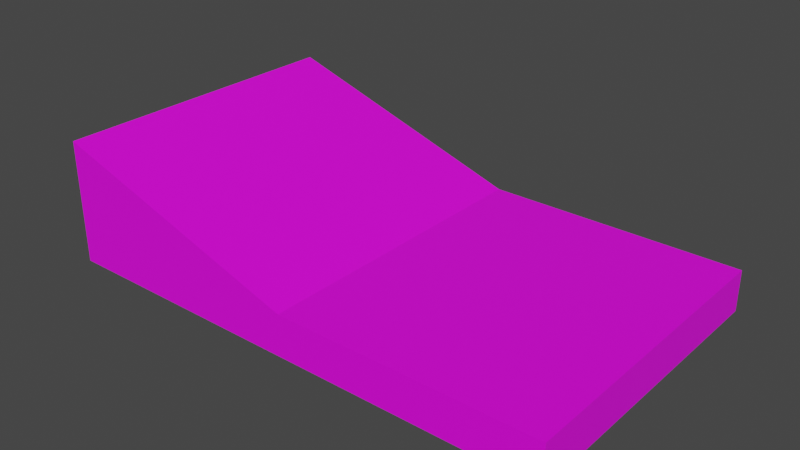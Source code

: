 # Source: spawn.blend  (saved by Blender 3.6.11; exported with 4.5.12 LTS)
import bpy
from mathutils import Matrix  # noqa: F401  (used for matrix-valued properties, if any)

bpy.ops.wm.read_factory_settings(use_empty=True)
scene = bpy.context.scene
scene.name = 'Scene'

# ---- collections
col_collection = bpy.data.collections.new('Collection'); scene.collection.children.link(col_collection)

# ---- images (referenced by path relative to the original .blend; pixels are not part of the script)
import os
ASSET_DIR = os.environ.get("B2B_ASSET_DIR", "")  # directory of the original .blend (textures are referenced by path, not embedded)
HERE = os.path.dirname(os.path.abspath(__file__))  # packed textures are extracted next to this script under _unpacked/

def load_image(name, relpath, width, height, colorspace="sRGB"):
    """Load a texture the original file referenced (path relative to the .blend, or extracted next to this script)."""
    p = next((c for c in (os.path.join(HERE, relpath), os.path.join(ASSET_DIR, relpath)) if relpath and os.path.exists(c)), "")
    if p:
        img = bpy.data.images.load(p, check_existing=True)
        img.name = name
    else:  # same state as the original file: an image datablock whose file is absent (Cycles renders it pink)
        img = bpy.data.images.new(name, width, height)
        img.source = "FILE"
        img.filepath = "//" + (relpath or name)
    img.colorspace_settings.name = colorspace
    return img
img_uv_spawn = load_image('UV_spawn', '', 1024, 1024, 'sRGB')

# ---- materials (node trees are filled in below, after node groups)
mat_material = bpy.data.materials.new('Material')
mat_material.alpha_threshold = 0.0
mat_material.use_transparent_shadow = False
mat_material.roughness = 0.5
mat_material.line_color = (0.0, 0.0, 0.0, 1.0)

# ---- material node trees
mat_material.use_nodes = True; mat_material.node_tree.nodes.clear()
_N = mat_material.node_tree.nodes; _L = mat_material.node_tree.links
n0 = _N.new('ShaderNodeOutputMaterial'); n0.name = 'Material Output'; n0.location = (300, 300)
n1 = _N.new('ShaderNodeBsdfPrincipled'); n1.name = 'Principled BSDF'; n1.location = (10, 300)
n1.distribution = 'GGX'
n1.subsurface_method = 'RANDOM_WALK_SKIN'
n1.inputs[3].default_value = 1.45
n1.inputs[27].default_value = (0.0, 0.0, 0.0, 1.0)
n1.inputs[28].default_value = 1.0
n2 = _N.new('ShaderNodeTexImage'); n2.name = 'Image Texture'; n2.location = (-280, 280)
n2.image = img_uv_spawn
_L.new(n1.outputs[0], n0.inputs[0])
_L.new(n2.outputs[0], n1.inputs[0])
n0.is_active_output = True

# ---- world
world_world = bpy.data.worlds.new('World'); scene.world = world_world
world_world.use_nodes = True; world_world.node_tree.nodes.clear()
_N = world_world.node_tree.nodes; _L = world_world.node_tree.links
n0 = _N.new('ShaderNodeOutputWorld'); n0.name = 'World Output'; n0.location = (300, 300)
n1 = _N.new('ShaderNodeBackground'); n1.name = 'Background'; n1.location = (10, 300)
n1.inputs[0].default_value = (0.05088, 0.05088, 0.05088, 1.0)
_L.new(n1.outputs[0], n0.inputs[0])
n0.is_active_output = True
world_world.color = (0.05088, 0.05088, 0.05088)
world_world.use_sun_shadow = False
world_world.sun_shadow_jitter_overblur = 0.0

# ---- meshes
me_cube = bpy.data.meshes.new('Cube')
me_cube.from_pydata([(1.0, 1.0, 1.0), (1.0, 1.0, -1.0), (1.0, -1.0, 1.0), (1.0, -1.0, -1.0), (-1.0, 1.0, 5.0), (-1.0, 1.0, -1.0), (-1.0, -1.0, 5.0), (-1.0, -1.0, -1.0), (0.0, 1.0, -1.0), (0.0, -1.0, 1.0), (0.0, -1.0, -1.0), (0.0, 1.0, 1.0)], [], [(11, 4, 6, 9), (10, 9, 6, 7), (7, 6, 4, 5), (8, 1, 3, 10), (1, 0, 2, 3), (8, 11, 0, 1), (5, 4, 11, 8), (5, 8, 10, 7), (3, 2, 9, 10), (0, 11, 9, 2)])
_uv = me_cube.uv_layers.new(name='UVMap')
_uv.uv.foreach_set('vector', [0.9924, 0.1344, 0.9924, 0.6366, 0.7487, 0.6366, 0.7487, 0.1344, 0.7385, 0.6216, 0.4949, 0.6216, 0.007648, 0.4998, 0.7385, 0.4998, 0.7385, 0.4998, 0.007648, 0.4998, 0.007648, 0.2562, 0.7385, 0.2562, 0.9924, 0.7687, 0.9924, 0.8905, 0.7487, 0.8905, 0.7487, 0.7687, 0.7385, 0.9871, 0.4949, 0.9871, 0.4949, 0.7435, 0.7385, 0.7435, 0.7385, 0.1344, 0.4949, 0.1344, 0.4949, 0.01264, 0.7385, 0.01264, 0.7385, 0.2562, 0.007648, 0.2562, 0.4949, 0.1344, 0.7385, 0.1344, 0.9924, 0.6469, 0.9924, 0.7687, 0.7487, 0.7687, 0.7487, 0.6469, 0.7385, 0.7435, 0.4949, 0.7435, 0.4949, 0.6216, 0.7385, 0.6216, 0.9924, 0.01264, 0.9924, 0.1344, 0.7487, 0.1344, 0.7487, 0.01264])
me_cube.materials.append(mat_material)
me_cube.use_mirror_vertex_groups = False
me_cube.update()

# ---- objects
ob_cube = bpy.data.objects.new('Cube', me_cube)

# ---- transforms, parenting, visibility, modifiers, constraints
ob_cube.location = (0.0, 0.0, 0.0)
ob_cube.scale = (12.5, 7.5, 1.0)
ob_cube.lock_rotations_4d = False
ob_cube.empty_display_type = 'ARROWS'
ob_cube.lineart.crease_threshold = 0.0

# ---- collection membership
col_collection.objects.link(ob_cube)

# ---- scene / render settings (as saved in the file)
scene.frame_start = 1; scene.frame_end = 250; scene.frame_set(1)
scene.render.engine = 'BLENDER_EEVEE_NEXT'
scene.cycles.sampling_pattern = 'TABULATED_SOBOL'
scene.view_settings.view_transform = 'Filmic'
bpy.context.view_layer.update()

# ---- added for rendering (the .blend has no active camera and no usable light): camera, sun
cam_auto = bpy.data.cameras.new('AutoCamera')
cam_auto.lens = 50.0
cam_auto.sensor_width = 36.0
cam_auto.clip_end = 1000.0
ob_auto_camera = bpy.data.objects.new('AutoCamera', cam_auto)
scene.collection.objects.link(ob_auto_camera)
ob_auto_camera.location = (27.54, -33.048, 24.032)
ob_auto_camera.rotation_euler = (1.09748, -7.21219e-08, 0.694738)
scene.camera = ob_auto_camera
light_auto_sun = bpy.data.lights.new('AutoSun', 'SUN')
light_auto_sun.energy = 3.0
light_auto_sun.angle = 0.0523599
ob_auto_sun = bpy.data.objects.new('AutoSun', light_auto_sun)
scene.collection.objects.link(ob_auto_sun)
ob_auto_sun.rotation_euler = (0.872665, 0.174533, 0.523599)
bpy.context.view_layer.update()
